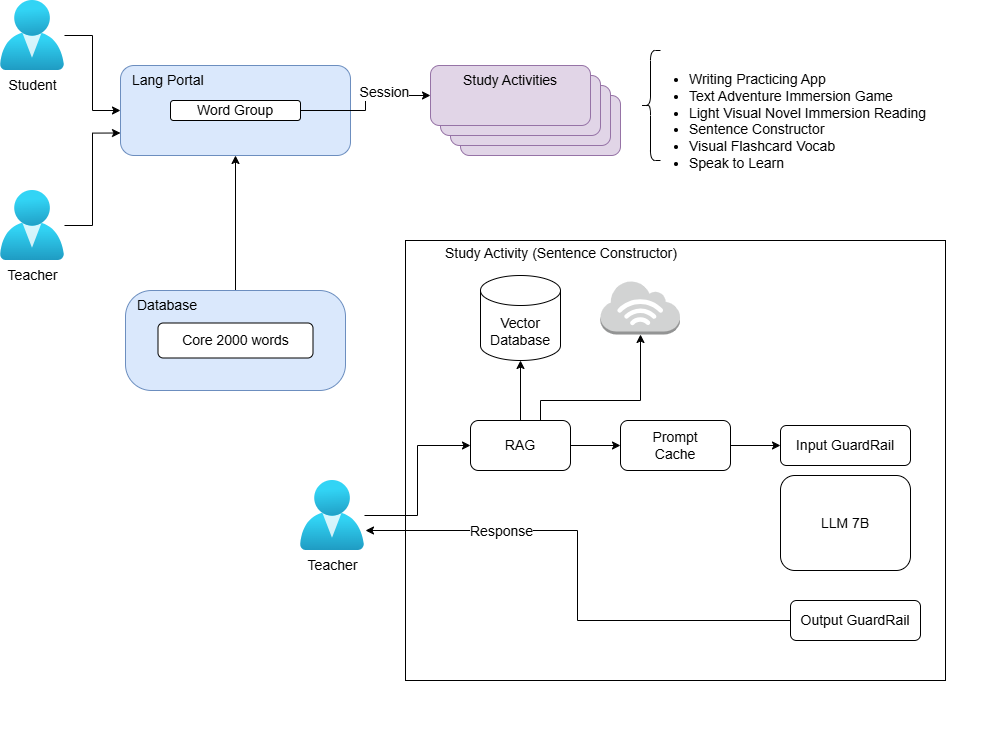

The diagram above was exported from draw.io. Its source (the exported page's mxGraphModel, read from the mxfile embedded in the PNG):
<mxGraphModel dx="2178" dy="1224" grid="1" gridSize="10" guides="1" tooltips="1" connect="1" arrows="1" fold="1" page="1" pageScale="1" pageWidth="1169" pageHeight="1654" math="0" shadow="0">
  <root>
    <mxCell id="0" />
    <mxCell id="1" parent="0" />
    <mxCell id="2gmNj-pyCI4hmsBpCYHp-7" value="" style="edgeStyle=orthogonalEdgeStyle;rounded=0;orthogonalLoop=1;jettySize=auto;html=1;" edge="1" parent="1" source="2gmNj-pyCI4hmsBpCYHp-3" target="2gmNj-pyCI4hmsBpCYHp-5">
      <mxGeometry relative="1" as="geometry" />
    </mxCell>
    <mxCell id="2gmNj-pyCI4hmsBpCYHp-3" value="Student" style="image;aspect=fixed;html=1;points=[];align=center;fontSize=12;image=img/lib/azure2/identity/Users.svg;" vertex="1" parent="1">
      <mxGeometry x="40" y="130" width="64" height="70" as="geometry" />
    </mxCell>
    <mxCell id="2gmNj-pyCI4hmsBpCYHp-8" style="edgeStyle=orthogonalEdgeStyle;rounded=0;orthogonalLoop=1;jettySize=auto;html=1;entryX=0;entryY=0.75;entryDx=0;entryDy=0;" edge="1" parent="1" source="2gmNj-pyCI4hmsBpCYHp-4" target="2gmNj-pyCI4hmsBpCYHp-5">
      <mxGeometry relative="1" as="geometry" />
    </mxCell>
    <mxCell id="2gmNj-pyCI4hmsBpCYHp-4" value="Teacher" style="image;aspect=fixed;html=1;points=[];align=center;fontSize=12;image=img/lib/azure2/identity/Users.svg;" vertex="1" parent="1">
      <mxGeometry x="40" y="320" width="64" height="70" as="geometry" />
    </mxCell>
    <mxCell id="2gmNj-pyCI4hmsBpCYHp-5" value="Lang Portal" style="rounded=1;whiteSpace=wrap;html=1;align=left;labelPosition=center;verticalLabelPosition=middle;verticalAlign=top;fillColor=#dae8fc;strokeColor=#6c8ebf;spacingLeft=10;" vertex="1" parent="1">
      <mxGeometry x="160" y="195" width="230" height="90" as="geometry" />
    </mxCell>
    <mxCell id="2gmNj-pyCI4hmsBpCYHp-15" style="edgeStyle=orthogonalEdgeStyle;rounded=0;orthogonalLoop=1;jettySize=auto;html=1;entryX=0;entryY=0.5;entryDx=0;entryDy=0;" edge="1" parent="1" source="2gmNj-pyCI4hmsBpCYHp-6" target="2gmNj-pyCI4hmsBpCYHp-11">
      <mxGeometry relative="1" as="geometry" />
    </mxCell>
    <mxCell id="2gmNj-pyCI4hmsBpCYHp-21" value="Session" style="edgeLabel;html=1;align=center;verticalAlign=middle;resizable=0;points=[];" vertex="1" connectable="0" parent="2gmNj-pyCI4hmsBpCYHp-15">
      <mxGeometry x="0.343" y="4" relative="1" as="geometry">
        <mxPoint as="offset" />
      </mxGeometry>
    </mxCell>
    <mxCell id="2gmNj-pyCI4hmsBpCYHp-6" value="Word Group" style="rounded=1;whiteSpace=wrap;html=1;" vertex="1" parent="1">
      <mxGeometry x="210" y="230" width="130" height="20" as="geometry" />
    </mxCell>
    <mxCell id="2gmNj-pyCI4hmsBpCYHp-17" style="edgeStyle=orthogonalEdgeStyle;rounded=0;orthogonalLoop=1;jettySize=auto;html=1;entryX=0.5;entryY=1;entryDx=0;entryDy=0;" edge="1" parent="1" source="2gmNj-pyCI4hmsBpCYHp-9" target="2gmNj-pyCI4hmsBpCYHp-5">
      <mxGeometry relative="1" as="geometry" />
    </mxCell>
    <mxCell id="2gmNj-pyCI4hmsBpCYHp-9" value="Database" style="rounded=1;whiteSpace=wrap;html=1;align=left;verticalAlign=top;arcSize=26;fillColor=#dae8fc;strokeColor=#6c8ebf;spacingLeft=10;" vertex="1" parent="1">
      <mxGeometry x="165" y="420" width="220" height="100" as="geometry" />
    </mxCell>
    <mxCell id="2gmNj-pyCI4hmsBpCYHp-10" value="Core 2000 words" style="rounded=1;whiteSpace=wrap;html=1;" vertex="1" parent="1">
      <mxGeometry x="197.5" y="452.5" width="155" height="35" as="geometry" />
    </mxCell>
    <mxCell id="2gmNj-pyCI4hmsBpCYHp-19" value="" style="group;strokeWidth=0;opacity=30;fillColor=none;labelPosition=center;verticalLabelPosition=middle;align=center;verticalAlign=middle;" vertex="1" connectable="0" parent="1">
      <mxGeometry x="470" y="180" width="565" height="690" as="geometry" />
    </mxCell>
    <mxCell id="2gmNj-pyCI4hmsBpCYHp-14" value="" style="rounded=1;whiteSpace=wrap;html=1;fillColor=#e1d5e7;strokeColor=#9673a6;" vertex="1" parent="2gmNj-pyCI4hmsBpCYHp-19">
      <mxGeometry x="30" y="45" width="160" height="60" as="geometry" />
    </mxCell>
    <mxCell id="2gmNj-pyCI4hmsBpCYHp-13" value="" style="rounded=1;whiteSpace=wrap;html=1;fillColor=#e1d5e7;strokeColor=#9673a6;" vertex="1" parent="2gmNj-pyCI4hmsBpCYHp-19">
      <mxGeometry x="20" y="35" width="160" height="60" as="geometry" />
    </mxCell>
    <mxCell id="2gmNj-pyCI4hmsBpCYHp-12" value="" style="rounded=1;whiteSpace=wrap;html=1;fillColor=#e1d5e7;strokeColor=#9673a6;" vertex="1" parent="2gmNj-pyCI4hmsBpCYHp-19">
      <mxGeometry x="10" y="25" width="160" height="60" as="geometry" />
    </mxCell>
    <mxCell id="2gmNj-pyCI4hmsBpCYHp-11" value="Study Activities" style="rounded=1;whiteSpace=wrap;html=1;fillColor=#e1d5e7;strokeColor=#9673a6;align=center;labelPosition=center;verticalLabelPosition=middle;verticalAlign=top;textDirection=ltr;" vertex="1" parent="2gmNj-pyCI4hmsBpCYHp-19">
      <mxGeometry y="15" width="160" height="60" as="geometry" />
    </mxCell>
    <mxCell id="2gmNj-pyCI4hmsBpCYHp-16" value="" style="shape=curlyBracket;whiteSpace=wrap;html=1;rounded=1;labelPosition=left;verticalLabelPosition=middle;align=right;verticalAlign=middle;" vertex="1" parent="2gmNj-pyCI4hmsBpCYHp-19">
      <mxGeometry x="210" width="20" height="110" as="geometry" />
    </mxCell>
    <mxCell id="2gmNj-pyCI4hmsBpCYHp-29" value="LLM 7B" style="rounded=1;whiteSpace=wrap;html=1;perimeterSpacing=0;" vertex="1" parent="2gmNj-pyCI4hmsBpCYHp-19">
      <mxGeometry x="350" y="425" width="130" height="95" as="geometry" />
    </mxCell>
    <mxCell id="2gmNj-pyCI4hmsBpCYHp-27" value="Prompt&lt;br&gt;Cache" style="rounded=1;whiteSpace=wrap;html=1;perimeterSpacing=0;" vertex="1" parent="2gmNj-pyCI4hmsBpCYHp-19">
      <mxGeometry x="190" y="370" width="110" height="50" as="geometry" />
    </mxCell>
    <mxCell id="2gmNj-pyCI4hmsBpCYHp-23" value="Vector&lt;div&gt;Database&lt;/div&gt;" style="shape=cylinder3;whiteSpace=wrap;html=1;boundedLbl=1;backgroundOutline=1;size=15;" vertex="1" parent="2gmNj-pyCI4hmsBpCYHp-19">
      <mxGeometry x="50" y="225" width="80" height="85" as="geometry" />
    </mxCell>
    <mxCell id="2gmNj-pyCI4hmsBpCYHp-40" value="" style="outlineConnect=0;dashed=0;verticalLabelPosition=bottom;verticalAlign=top;align=center;html=1;shape=mxgraph.aws3.internet_3;fillColor=#D2D3D3;gradientColor=none;" vertex="1" parent="2gmNj-pyCI4hmsBpCYHp-19">
      <mxGeometry x="170" y="230" width="79.5" height="54" as="geometry" />
    </mxCell>
    <mxCell id="2gmNj-pyCI4hmsBpCYHp-42" style="edgeStyle=orthogonalEdgeStyle;rounded=0;orthogonalLoop=1;jettySize=auto;html=1;" edge="1" parent="2gmNj-pyCI4hmsBpCYHp-19" source="2gmNj-pyCI4hmsBpCYHp-26" target="2gmNj-pyCI4hmsBpCYHp-40">
      <mxGeometry relative="1" as="geometry">
        <Array as="points">
          <mxPoint x="110" y="350" />
          <mxPoint x="210" y="350" />
        </Array>
      </mxGeometry>
    </mxCell>
    <mxCell id="2gmNj-pyCI4hmsBpCYHp-26" value="RAG" style="rounded=1;whiteSpace=wrap;html=1;perimeterSpacing=0;arcSize=16;" vertex="1" parent="2gmNj-pyCI4hmsBpCYHp-19">
      <mxGeometry x="40" y="370" width="100" height="50" as="geometry" />
    </mxCell>
    <mxCell id="2gmNj-pyCI4hmsBpCYHp-34" style="edgeStyle=orthogonalEdgeStyle;rounded=0;orthogonalLoop=1;jettySize=auto;html=1;entryX=0;entryY=0.5;entryDx=0;entryDy=0;" edge="1" parent="2gmNj-pyCI4hmsBpCYHp-19" source="2gmNj-pyCI4hmsBpCYHp-26" target="2gmNj-pyCI4hmsBpCYHp-27">
      <mxGeometry relative="1" as="geometry" />
    </mxCell>
    <mxCell id="2gmNj-pyCI4hmsBpCYHp-39" style="edgeStyle=orthogonalEdgeStyle;rounded=0;orthogonalLoop=1;jettySize=auto;html=1;entryX=0.5;entryY=1;entryDx=0;entryDy=0;entryPerimeter=0;" edge="1" parent="2gmNj-pyCI4hmsBpCYHp-19" source="2gmNj-pyCI4hmsBpCYHp-26" target="2gmNj-pyCI4hmsBpCYHp-23">
      <mxGeometry relative="1" as="geometry" />
    </mxCell>
    <mxCell id="2gmNj-pyCI4hmsBpCYHp-28" value="Input GuardRail" style="rounded=1;whiteSpace=wrap;html=1;perimeterSpacing=0;" vertex="1" parent="2gmNj-pyCI4hmsBpCYHp-19">
      <mxGeometry x="350" y="375" width="130" height="40" as="geometry" />
    </mxCell>
    <mxCell id="2gmNj-pyCI4hmsBpCYHp-35" style="edgeStyle=orthogonalEdgeStyle;rounded=0;orthogonalLoop=1;jettySize=auto;html=1;entryX=0;entryY=0.5;entryDx=0;entryDy=0;" edge="1" parent="2gmNj-pyCI4hmsBpCYHp-19" source="2gmNj-pyCI4hmsBpCYHp-27" target="2gmNj-pyCI4hmsBpCYHp-28">
      <mxGeometry relative="1" as="geometry" />
    </mxCell>
    <mxCell id="2gmNj-pyCI4hmsBpCYHp-48" value="&lt;blockquote style=&quot;margin: 0 0 0 40px; border: none; padding: 0px;&quot;&gt;Study Activity (Sentence Constructor)&lt;/blockquote&gt;" style="rounded=0;whiteSpace=wrap;html=1;gradientColor=none;fillColor=none;align=left;labelPosition=center;verticalLabelPosition=middle;verticalAlign=top;spacing=0;spacingLeft=0;spacingRight=0;" vertex="1" parent="2gmNj-pyCI4hmsBpCYHp-19">
      <mxGeometry x="-25" y="190" width="540" height="440" as="geometry" />
    </mxCell>
    <mxCell id="2gmNj-pyCI4hmsBpCYHp-22" value="&lt;ul&gt;&lt;li&gt;Writing Practicing App&lt;/li&gt;&lt;li&gt;Text Adventure Immersion Game&lt;/li&gt;&lt;li&gt;Light Visual Novel Immersion Reading&lt;/li&gt;&lt;li&gt;Sentence Constructor&lt;/li&gt;&lt;li&gt;Visual Flashcard Vocab&lt;/li&gt;&lt;li&gt;Speak to Learn&lt;/li&gt;&lt;/ul&gt;" style="text;html=1;align=left;verticalAlign=top;whiteSpace=wrap;rounded=0;spacing=-1;spacingTop=5;" vertex="1" parent="1">
      <mxGeometry x="690" y="180" width="290" height="150" as="geometry" />
    </mxCell>
    <mxCell id="2gmNj-pyCI4hmsBpCYHp-30" value="Output GuardRail" style="rounded=1;whiteSpace=wrap;html=1;perimeterSpacing=0;" vertex="1" parent="1">
      <mxGeometry x="830" y="730" width="130" height="40" as="geometry" />
    </mxCell>
    <mxCell id="2gmNj-pyCI4hmsBpCYHp-32" style="edgeStyle=orthogonalEdgeStyle;rounded=0;orthogonalLoop=1;jettySize=auto;html=1;entryX=0;entryY=0.5;entryDx=0;entryDy=0;" edge="1" parent="1" source="2gmNj-pyCI4hmsBpCYHp-31" target="2gmNj-pyCI4hmsBpCYHp-26">
      <mxGeometry relative="1" as="geometry" />
    </mxCell>
    <mxCell id="2gmNj-pyCI4hmsBpCYHp-31" value="Teacher" style="image;aspect=fixed;html=1;points=[];align=center;fontSize=12;image=img/lib/azure2/identity/Users.svg;" vertex="1" parent="1">
      <mxGeometry x="340" y="610" width="64" height="70" as="geometry" />
    </mxCell>
    <mxCell id="2gmNj-pyCI4hmsBpCYHp-33" style="edgeStyle=orthogonalEdgeStyle;rounded=0;orthogonalLoop=1;jettySize=auto;html=1;" edge="1" parent="1" source="2gmNj-pyCI4hmsBpCYHp-30">
      <mxGeometry relative="1" as="geometry">
        <mxPoint x="405" y="660" as="targetPoint" />
        <Array as="points">
          <mxPoint x="617" y="750" />
          <mxPoint x="617" y="660" />
          <mxPoint x="405" y="660" />
        </Array>
      </mxGeometry>
    </mxCell>
    <mxCell id="2gmNj-pyCI4hmsBpCYHp-47" value="Response" style="edgeLabel;html=1;align=center;verticalAlign=middle;resizable=0;points=[];" vertex="1" connectable="0" parent="2gmNj-pyCI4hmsBpCYHp-33">
      <mxGeometry x="0.4749" relative="1" as="geometry">
        <mxPoint as="offset" />
      </mxGeometry>
    </mxCell>
  </root>
</mxGraphModel>